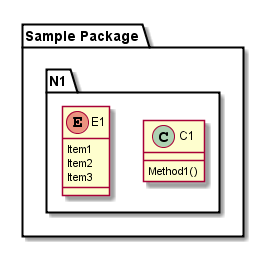

The diagram above was rendered by PlantUML. Its source (embedded in the PNG):
@startuml class.png
package "Sample Package"
	namespace N1 {
	class C1 {
		Method1()
	}
	enum E1 {
		Item1
		Item2
		Item3
	}
	}
end package
@enduml